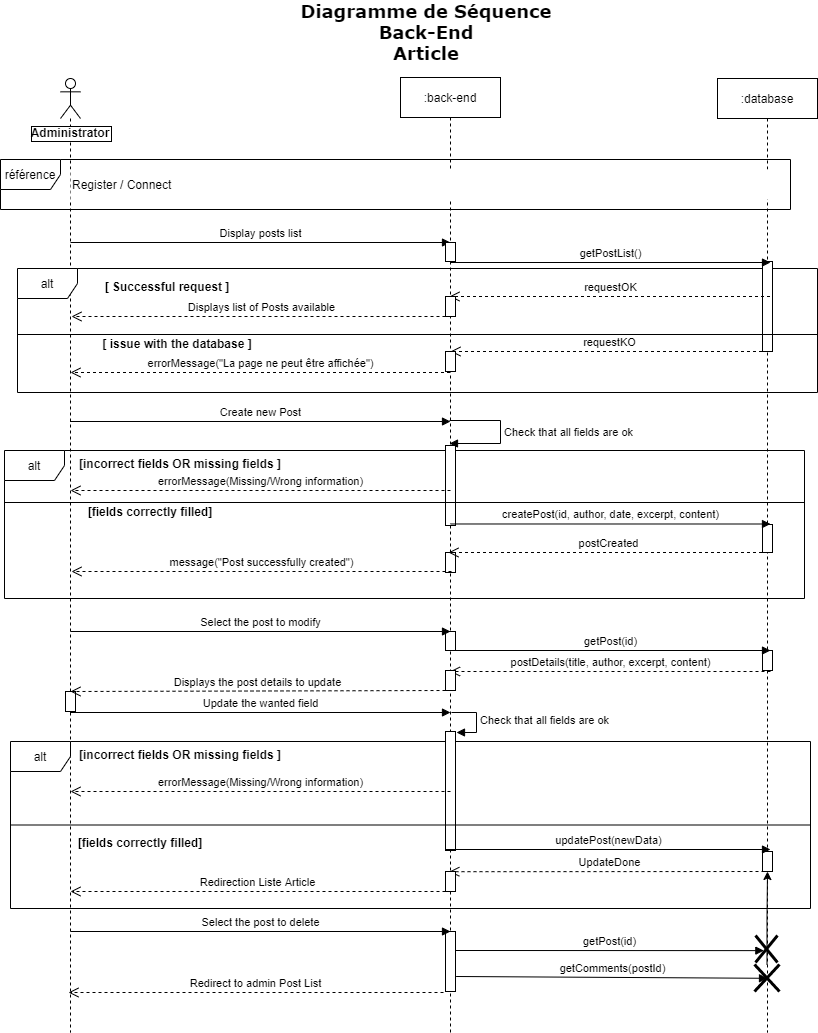

The diagram above was exported from draw.io. Its source (the exported page's mxGraphModel, read from the mxfile embedded in the PNG):
<mxGraphModel dx="1038" dy="491" grid="1" gridSize="10" guides="1" tooltips="1" connect="1" arrows="1" fold="1" page="1" pageScale="1" pageWidth="827" pageHeight="1169" math="0" shadow="0">
  <root>
    <mxCell id="G4S5qcMs9aPcgOyFSYdX-0" />
    <mxCell id="G4S5qcMs9aPcgOyFSYdX-1" parent="G4S5qcMs9aPcgOyFSYdX-0" />
    <mxCell id="_VLTwMRsTbyT4B6V0U7n-0" value="&lt;font face=&quot;Verdana&quot; style=&quot;font-size: 18px&quot;&gt;Diagramme de Séquence&lt;br&gt;Back-End&lt;br&gt;Article&lt;br&gt;&lt;/font&gt;" style="text;html=1;strokeColor=none;fillColor=none;align=center;verticalAlign=middle;whiteSpace=wrap;rounded=0;fontStyle=1" parent="G4S5qcMs9aPcgOyFSYdX-1" vertex="1">
      <mxGeometry x="295" y="20" width="282" height="60" as="geometry" />
    </mxCell>
    <mxCell id="VCkVUDz5cTugS9ASBEfL-0" value="" style="shape=umlLifeline;participant=umlActor;perimeter=lifelinePerimeter;whiteSpace=wrap;html=1;container=1;collapsible=0;recursiveResize=0;verticalAlign=top;spacingTop=36;outlineConnect=0;labelBackgroundColor=#ffffff;" parent="G4S5qcMs9aPcgOyFSYdX-1" vertex="1">
      <mxGeometry x="70" y="96" width="20" height="954" as="geometry" />
    </mxCell>
    <mxCell id="VCkVUDz5cTugS9ASBEfL-1" value="Administrator" style="text;align=center;fontStyle=1;verticalAlign=middle;spacingLeft=3;spacingRight=3;strokeColor=none;rotatable=0;points=[[0,0.5],[1,0.5]];portConstraint=eastwest;labelBorderColor=#000000;labelBackgroundColor=#ffffff;" parent="G4S5qcMs9aPcgOyFSYdX-1" vertex="1">
      <mxGeometry x="40" y="137" width="80" height="26" as="geometry" />
    </mxCell>
    <mxCell id="VCkVUDz5cTugS9ASBEfL-2" value=":back-end" style="shape=umlLifeline;perimeter=lifelinePerimeter;whiteSpace=wrap;html=1;container=1;collapsible=0;recursiveResize=0;outlineConnect=0;rounded=0;sketch=0;" parent="G4S5qcMs9aPcgOyFSYdX-1" vertex="1">
      <mxGeometry x="410" y="95" width="100" height="955" as="geometry" />
    </mxCell>
    <mxCell id="VCkVUDz5cTugS9ASBEfL-12" value=":database" style="shape=umlLifeline;perimeter=lifelinePerimeter;whiteSpace=wrap;html=1;container=1;collapsible=0;recursiveResize=0;outlineConnect=0;rounded=0;sketch=0;" parent="G4S5qcMs9aPcgOyFSYdX-1" vertex="1">
      <mxGeometry x="727" y="96" width="100" height="954" as="geometry" />
    </mxCell>
    <mxCell id="3N-A079x3f5HetYYe-1e-0" value="&lt;span style=&quot;background-color: rgb(255 , 255 , 255)&quot;&gt;référence&lt;/span&gt;" style="shape=umlFrame;whiteSpace=wrap;html=1;fillColor=#FFFFFF;" parent="G4S5qcMs9aPcgOyFSYdX-1" vertex="1">
      <mxGeometry x="10" y="177" width="790" height="50" as="geometry" />
    </mxCell>
    <mxCell id="3N-A079x3f5HetYYe-1e-1" value="Register / Connect" style="rounded=0;whiteSpace=wrap;html=1;fillColor=#FFFFFF;strokeColor=none;align=left;" parent="G4S5qcMs9aPcgOyFSYdX-1" vertex="1">
      <mxGeometry x="80" y="187" width="700" height="30" as="geometry" />
    </mxCell>
    <mxCell id="2-TZB8AstlsK5rHWxPAi-0" value="Display posts list" style="html=1;verticalAlign=bottom;endArrow=block;" parent="G4S5qcMs9aPcgOyFSYdX-1" edge="1">
      <mxGeometry width="80" relative="1" as="geometry">
        <mxPoint x="80" y="260" as="sourcePoint" />
        <mxPoint x="460" y="260" as="targetPoint" />
      </mxGeometry>
    </mxCell>
    <mxCell id="PGH-Tcl6FZENsk1eIwlr-0" value="" style="html=1;points=[];perimeter=orthogonalPerimeter;labelBackgroundColor=#ffffff;" parent="G4S5qcMs9aPcgOyFSYdX-1" vertex="1">
      <mxGeometry x="455" y="260" width="10" height="19" as="geometry" />
    </mxCell>
    <mxCell id="6WDOTQeSgttqVo1z9vGs-0" value="alt" style="shape=umlFrame;whiteSpace=wrap;html=1;rounded=0;sketch=0;" parent="G4S5qcMs9aPcgOyFSYdX-1" vertex="1">
      <mxGeometry x="27" y="286" width="800" height="124" as="geometry" />
    </mxCell>
    <mxCell id="6WDOTQeSgttqVo1z9vGs-1" value="[ Successful request ]" style="text;align=center;fontStyle=1;verticalAlign=middle;spacingLeft=3;spacingRight=3;strokeColor=none;rotatable=0;points=[[0,0.5],[1,0.5]];portConstraint=eastwest;labelBackgroundColor=#ffffff;" parent="G4S5qcMs9aPcgOyFSYdX-1" vertex="1">
      <mxGeometry x="117" y="291" width="120" height="26" as="geometry" />
    </mxCell>
    <mxCell id="6WDOTQeSgttqVo1z9vGs-2" value="[ issue with the database ]" style="text;align=center;fontStyle=1;verticalAlign=middle;spacingLeft=3;spacingRight=3;strokeColor=none;rotatable=0;points=[[0,0.5],[1,0.5]];portConstraint=eastwest;labelBackgroundColor=#ffffff;" parent="G4S5qcMs9aPcgOyFSYdX-1" vertex="1">
      <mxGeometry x="127" y="348" width="120" height="26" as="geometry" />
    </mxCell>
    <mxCell id="0cv6k-5u4ozFFg5tyuXX-0" value="" style="html=1;points=[];perimeter=orthogonalPerimeter;labelBackgroundColor=#ffffff;" parent="G4S5qcMs9aPcgOyFSYdX-1" vertex="1">
      <mxGeometry x="772" y="279" width="10" height="90" as="geometry" />
    </mxCell>
    <mxCell id="PGH-Tcl6FZENsk1eIwlr-1" value="getPostList()" style="html=1;verticalAlign=bottom;endArrow=block;" parent="G4S5qcMs9aPcgOyFSYdX-1" edge="1">
      <mxGeometry width="80" relative="1" as="geometry">
        <mxPoint x="460" y="280" as="sourcePoint" />
        <mxPoint x="780" y="280" as="targetPoint" />
      </mxGeometry>
    </mxCell>
    <mxCell id="v22HcBArP-wLVb-t6sDb-0" value="" style="line;strokeWidth=1;fillColor=none;align=left;verticalAlign=middle;spacingTop=-1;spacingLeft=3;spacingRight=3;rotatable=0;labelPosition=right;points=[];portConstraint=eastwest;" parent="G4S5qcMs9aPcgOyFSYdX-1" vertex="1">
      <mxGeometry x="27" y="348" width="800" height="8" as="geometry" />
    </mxCell>
    <mxCell id="BeOqtnNjmhP3f8eL8iz2-0" value="requestOK" style="html=1;verticalAlign=bottom;endArrow=open;dashed=1;endSize=8;" parent="G4S5qcMs9aPcgOyFSYdX-1" edge="1">
      <mxGeometry relative="1" as="geometry">
        <mxPoint x="779.5" y="314" as="sourcePoint" />
        <mxPoint x="459" y="314" as="targetPoint" />
      </mxGeometry>
    </mxCell>
    <mxCell id="8_Xcd1t3JWkjljvtAWs2-0" value="" style="html=1;points=[];perimeter=orthogonalPerimeter;labelBackgroundColor=#ffffff;" parent="G4S5qcMs9aPcgOyFSYdX-1" vertex="1">
      <mxGeometry x="455" y="314" width="10" height="20" as="geometry" />
    </mxCell>
    <mxCell id="fMHDlOP7z6XRo452uSYN-0" value="Displays list of Posts available" style="html=1;verticalAlign=bottom;endArrow=open;dashed=1;endSize=8;" parent="G4S5qcMs9aPcgOyFSYdX-1" edge="1">
      <mxGeometry relative="1" as="geometry">
        <mxPoint x="461" y="334" as="sourcePoint" />
        <mxPoint x="80.99666666666667" y="334" as="targetPoint" />
      </mxGeometry>
    </mxCell>
    <mxCell id="vcw8TxXLA4p12bVB1GL7-0" value="requestKO" style="html=1;verticalAlign=bottom;endArrow=open;dashed=1;endSize=8;" parent="G4S5qcMs9aPcgOyFSYdX-1" edge="1">
      <mxGeometry relative="1" as="geometry">
        <mxPoint x="777.5" y="369" as="sourcePoint" />
        <mxPoint x="460" y="369" as="targetPoint" />
      </mxGeometry>
    </mxCell>
    <mxCell id="5pfWv2PGPkv2gZRahPmG-0" value="errorMessage(&quot;La page ne peut être affichée&quot;)" style="html=1;verticalAlign=bottom;endArrow=open;dashed=1;endSize=8;" parent="G4S5qcMs9aPcgOyFSYdX-1" edge="1">
      <mxGeometry relative="1" as="geometry">
        <mxPoint x="459.5" y="390" as="sourcePoint" />
        <mxPoint x="79.99666666666667" y="390" as="targetPoint" />
      </mxGeometry>
    </mxCell>
    <mxCell id="IMPxqkE-iMsR2jQcRPgj-0" value="" style="html=1;points=[];perimeter=orthogonalPerimeter;labelBackgroundColor=#ffffff;" parent="G4S5qcMs9aPcgOyFSYdX-1" vertex="1">
      <mxGeometry x="455" y="369" width="10" height="20" as="geometry" />
    </mxCell>
    <mxCell id="GYIpg2z9GRqjXVswtcPH-0" value="alt" style="shape=umlFrame;whiteSpace=wrap;html=1;rounded=0;sketch=0;" parent="G4S5qcMs9aPcgOyFSYdX-1" vertex="1">
      <mxGeometry x="14" y="468" width="800" height="148" as="geometry" />
    </mxCell>
    <mxCell id="GYIpg2z9GRqjXVswtcPH-1" value="" style="html=1;points=[];perimeter=orthogonalPerimeter;" parent="G4S5qcMs9aPcgOyFSYdX-1" vertex="1">
      <mxGeometry x="455" y="463" width="10" height="80" as="geometry" />
    </mxCell>
    <mxCell id="GYIpg2z9GRqjXVswtcPH-2" value="Check that all fields are ok" style="edgeStyle=orthogonalEdgeStyle;html=1;align=left;spacingLeft=2;endArrow=block;rounded=0;" parent="G4S5qcMs9aPcgOyFSYdX-1" edge="1">
      <mxGeometry relative="1" as="geometry">
        <mxPoint x="459" y="438" as="sourcePoint" />
        <Array as="points">
          <mxPoint x="459" y="438" />
          <mxPoint x="510" y="438" />
          <mxPoint x="510" y="461" />
        </Array>
        <mxPoint x="459" y="461" as="targetPoint" />
      </mxGeometry>
    </mxCell>
    <mxCell id="GYIpg2z9GRqjXVswtcPH-3" value="" style="html=1;points=[];perimeter=orthogonalPerimeter;labelBackgroundColor=#ffffff;rotation=0;" parent="G4S5qcMs9aPcgOyFSYdX-1" vertex="1">
      <mxGeometry x="455" y="570" width="10" height="20" as="geometry" />
    </mxCell>
    <mxCell id="GYIpg2z9GRqjXVswtcPH-4" value="Create new Post" style="html=1;verticalAlign=bottom;endArrow=block;" parent="G4S5qcMs9aPcgOyFSYdX-1" edge="1">
      <mxGeometry width="80" relative="1" as="geometry">
        <mxPoint x="79.5" y="439" as="sourcePoint" />
        <mxPoint x="460" y="439" as="targetPoint" />
      </mxGeometry>
    </mxCell>
    <mxCell id="GYIpg2z9GRqjXVswtcPH-5" value="" style="html=1;points=[];perimeter=orthogonalPerimeter;labelBackgroundColor=#ffffff;" parent="G4S5qcMs9aPcgOyFSYdX-1" vertex="1">
      <mxGeometry x="772" y="542" width="10" height="28" as="geometry" />
    </mxCell>
    <mxCell id="GYIpg2z9GRqjXVswtcPH-6" value="[incorrect fields OR missing fields ]" style="text;align=center;fontStyle=1;verticalAlign=middle;spacingLeft=3;spacingRight=3;strokeColor=none;rotatable=0;points=[[0,0.5],[1,0.5]];portConstraint=eastwest;" parent="G4S5qcMs9aPcgOyFSYdX-1" vertex="1">
      <mxGeometry x="150" y="468" width="80" height="26" as="geometry" />
    </mxCell>
    <mxCell id="GYIpg2z9GRqjXVswtcPH-7" value="errorMessage(Missing/Wrong information)" style="html=1;verticalAlign=bottom;endArrow=open;dashed=1;endSize=8;" parent="G4S5qcMs9aPcgOyFSYdX-1" edge="1">
      <mxGeometry relative="1" as="geometry">
        <mxPoint x="460" y="508" as="sourcePoint" />
        <mxPoint x="80" y="508" as="targetPoint" />
      </mxGeometry>
    </mxCell>
    <mxCell id="GYIpg2z9GRqjXVswtcPH-8" value="" style="line;strokeWidth=1;fillColor=none;align=left;verticalAlign=middle;spacingTop=-1;spacingLeft=3;spacingRight=3;rotatable=0;labelPosition=right;points=[];portConstraint=eastwest;" parent="G4S5qcMs9aPcgOyFSYdX-1" vertex="1">
      <mxGeometry x="14" y="516" width="800" height="8" as="geometry" />
    </mxCell>
    <mxCell id="GYIpg2z9GRqjXVswtcPH-9" value="[fields correctly filled]" style="text;align=center;fontStyle=1;verticalAlign=middle;spacingLeft=3;spacingRight=3;strokeColor=none;rotatable=0;points=[[0,0.5],[1,0.5]];portConstraint=eastwest;" parent="G4S5qcMs9aPcgOyFSYdX-1" vertex="1">
      <mxGeometry x="120" y="516" width="80" height="26" as="geometry" />
    </mxCell>
    <mxCell id="GYIpg2z9GRqjXVswtcPH-10" value="createPost(id, author, date, excerpt, content)" style="html=1;verticalAlign=bottom;endArrow=block;exitX=0.5;exitY=0.981;exitDx=0;exitDy=0;exitPerimeter=0;" parent="G4S5qcMs9aPcgOyFSYdX-1" source="GYIpg2z9GRqjXVswtcPH-1" edge="1">
      <mxGeometry width="80" relative="1" as="geometry">
        <mxPoint x="469.9966666666667" y="541.5" as="sourcePoint" />
        <mxPoint x="780" y="541.5" as="targetPoint" />
      </mxGeometry>
    </mxCell>
    <mxCell id="GYIpg2z9GRqjXVswtcPH-11" value="postCreated" style="html=1;verticalAlign=bottom;endArrow=open;dashed=1;endSize=8;" parent="G4S5qcMs9aPcgOyFSYdX-1" edge="1">
      <mxGeometry relative="1" as="geometry">
        <mxPoint x="777.5" y="570" as="sourcePoint" />
        <mxPoint x="458" y="570" as="targetPoint" />
      </mxGeometry>
    </mxCell>
    <mxCell id="GYIpg2z9GRqjXVswtcPH-12" value="message(&quot;Post successfully created&quot;)" style="html=1;verticalAlign=bottom;endArrow=open;dashed=1;endSize=8;" parent="G4S5qcMs9aPcgOyFSYdX-1" edge="1">
      <mxGeometry relative="1" as="geometry">
        <mxPoint x="461" y="589" as="sourcePoint" />
        <mxPoint x="81" y="589" as="targetPoint" />
      </mxGeometry>
    </mxCell>
    <mxCell id="cfH-W0IyTcw8jJspUXbk-0" value="" style="html=1;points=[];perimeter=orthogonalPerimeter;labelBackgroundColor=#ffffff;" parent="G4S5qcMs9aPcgOyFSYdX-1" vertex="1">
      <mxGeometry x="455" y="649" width="10" height="19" as="geometry" />
    </mxCell>
    <mxCell id="cfH-W0IyTcw8jJspUXbk-1" value="" style="html=1;points=[];perimeter=orthogonalPerimeter;labelBackgroundColor=#ffffff;" parent="G4S5qcMs9aPcgOyFSYdX-1" vertex="1">
      <mxGeometry x="455" y="949" width="10" height="60" as="geometry" />
    </mxCell>
    <mxCell id="cfH-W0IyTcw8jJspUXbk-2" value="" style="html=1;points=[];perimeter=orthogonalPerimeter;labelBackgroundColor=#ffffff;" parent="G4S5qcMs9aPcgOyFSYdX-1" vertex="1">
      <mxGeometry x="772" y="668" width="10" height="20" as="geometry" />
    </mxCell>
    <mxCell id="cfH-W0IyTcw8jJspUXbk-3" value="" style="shape=umlDestroy;whiteSpace=wrap;html=1;strokeWidth=3;fillColor=#FFFFFF;align=left;" parent="G4S5qcMs9aPcgOyFSYdX-1" vertex="1">
      <mxGeometry x="765" y="953" width="22" height="27" as="geometry" />
    </mxCell>
    <mxCell id="cfH-W0IyTcw8jJspUXbk-4" value="" style="shape=umlDestroy;whiteSpace=wrap;html=1;strokeWidth=3;fillColor=#FFFFFF;align=left;" parent="G4S5qcMs9aPcgOyFSYdX-1" vertex="1">
      <mxGeometry x="764" y="982" width="25" height="27" as="geometry" />
    </mxCell>
    <mxCell id="cfH-W0IyTcw8jJspUXbk-5" value="alt" style="shape=umlFrame;whiteSpace=wrap;html=1;rounded=0;sketch=0;" parent="G4S5qcMs9aPcgOyFSYdX-1" vertex="1">
      <mxGeometry x="20" y="759" width="800" height="167" as="geometry" />
    </mxCell>
    <mxCell id="cfH-W0IyTcw8jJspUXbk-6" value="" style="html=1;points=[];perimeter=orthogonalPerimeter;labelBackgroundColor=#ffffff;" parent="G4S5qcMs9aPcgOyFSYdX-1" vertex="1">
      <mxGeometry x="75" y="709" width="10" height="20" as="geometry" />
    </mxCell>
    <mxCell id="cfH-W0IyTcw8jJspUXbk-7" value="" style="html=1;points=[];perimeter=orthogonalPerimeter;labelBackgroundColor=#ffffff;" parent="G4S5qcMs9aPcgOyFSYdX-1" vertex="1">
      <mxGeometry x="455" y="749" width="10" height="119" as="geometry" />
    </mxCell>
    <mxCell id="cfH-W0IyTcw8jJspUXbk-8" value="Check that all fields are ok" style="edgeStyle=orthogonalEdgeStyle;html=1;align=left;spacingLeft=2;endArrow=block;rounded=0;entryX=1;entryY=0;" parent="G4S5qcMs9aPcgOyFSYdX-1" edge="1">
      <mxGeometry relative="1" as="geometry">
        <mxPoint x="461" y="730" as="sourcePoint" />
        <Array as="points">
          <mxPoint x="486" y="730" />
        </Array>
        <mxPoint x="466" y="750" as="targetPoint" />
      </mxGeometry>
    </mxCell>
    <mxCell id="cfH-W0IyTcw8jJspUXbk-9" value="" style="html=1;points=[];perimeter=orthogonalPerimeter;labelBackgroundColor=#ffffff;" parent="G4S5qcMs9aPcgOyFSYdX-1" vertex="1">
      <mxGeometry x="772" y="869" width="10" height="20" as="geometry" />
    </mxCell>
    <mxCell id="cfH-W0IyTcw8jJspUXbk-10" value="Select the post to modify" style="html=1;verticalAlign=bottom;endArrow=block;" parent="G4S5qcMs9aPcgOyFSYdX-1" edge="1">
      <mxGeometry width="80" relative="1" as="geometry">
        <mxPoint x="80" y="649" as="sourcePoint" />
        <mxPoint x="460" y="649" as="targetPoint" />
      </mxGeometry>
    </mxCell>
    <mxCell id="cfH-W0IyTcw8jJspUXbk-11" value="getPost(id)" style="html=1;verticalAlign=bottom;endArrow=block;" parent="G4S5qcMs9aPcgOyFSYdX-1" edge="1">
      <mxGeometry width="80" relative="1" as="geometry">
        <mxPoint x="460" y="668" as="sourcePoint" />
        <mxPoint x="780" y="668" as="targetPoint" />
      </mxGeometry>
    </mxCell>
    <mxCell id="cfH-W0IyTcw8jJspUXbk-12" value="postDetails(title, author, excerpt, content)" style="html=1;verticalAlign=bottom;endArrow=open;dashed=1;endSize=8;" parent="G4S5qcMs9aPcgOyFSYdX-1" edge="1">
      <mxGeometry relative="1" as="geometry">
        <mxPoint x="780" y="689" as="sourcePoint" />
        <mxPoint x="459.5" y="689" as="targetPoint" />
      </mxGeometry>
    </mxCell>
    <mxCell id="cfH-W0IyTcw8jJspUXbk-13" value="Displays the post details to update" style="html=1;verticalAlign=bottom;endArrow=open;dashed=1;endSize=8;entryX=0.504;entryY=0.274;entryDx=0;entryDy=0;entryPerimeter=0;" parent="G4S5qcMs9aPcgOyFSYdX-1" source="cfH-W0IyTcw8jJspUXbk-21" edge="1">
      <mxGeometry relative="1" as="geometry">
        <mxPoint x="510" y="709" as="sourcePoint" />
        <mxPoint x="80" y="709.0039999999999" as="targetPoint" />
      </mxGeometry>
    </mxCell>
    <mxCell id="cfH-W0IyTcw8jJspUXbk-14" value="[incorrect fields OR missing fields ]" style="text;align=center;fontStyle=1;verticalAlign=middle;spacingLeft=3;spacingRight=3;strokeColor=none;rotatable=0;points=[[0,0.5],[1,0.5]];portConstraint=eastwest;" parent="G4S5qcMs9aPcgOyFSYdX-1" vertex="1">
      <mxGeometry x="150" y="759" width="80" height="26" as="geometry" />
    </mxCell>
    <mxCell id="cfH-W0IyTcw8jJspUXbk-15" value="" style="line;strokeWidth=1;fillColor=none;align=left;verticalAlign=middle;spacingTop=-1;spacingLeft=3;spacingRight=3;rotatable=0;labelPosition=right;points=[];portConstraint=eastwest;" parent="G4S5qcMs9aPcgOyFSYdX-1" vertex="1">
      <mxGeometry x="20" y="838.5" width="800" height="8" as="geometry" />
    </mxCell>
    <mxCell id="cfH-W0IyTcw8jJspUXbk-16" value="[fields correctly filled]" style="text;align=center;fontStyle=1;verticalAlign=middle;spacingLeft=3;spacingRight=3;strokeColor=none;rotatable=0;points=[[0,0.5],[1,0.5]];portConstraint=eastwest;" parent="G4S5qcMs9aPcgOyFSYdX-1" vertex="1">
      <mxGeometry x="110" y="846.5" width="80" height="26" as="geometry" />
    </mxCell>
    <mxCell id="cfH-W0IyTcw8jJspUXbk-17" value="errorMessage(Missing/Wrong information)" style="html=1;verticalAlign=bottom;endArrow=open;dashed=1;endSize=8;" parent="G4S5qcMs9aPcgOyFSYdX-1" edge="1">
      <mxGeometry relative="1" as="geometry">
        <mxPoint x="460" y="809" as="sourcePoint" />
        <mxPoint x="80" y="809" as="targetPoint" />
      </mxGeometry>
    </mxCell>
    <mxCell id="cfH-W0IyTcw8jJspUXbk-18" value="updatePost(newData)" style="html=1;verticalAlign=bottom;endArrow=block;" parent="G4S5qcMs9aPcgOyFSYdX-1" edge="1">
      <mxGeometry width="80" relative="1" as="geometry">
        <mxPoint x="455" y="867" as="sourcePoint" />
        <mxPoint x="780" y="867" as="targetPoint" />
      </mxGeometry>
    </mxCell>
    <mxCell id="cfH-W0IyTcw8jJspUXbk-19" value="UpdateDone" style="html=1;verticalAlign=bottom;endArrow=open;dashed=1;endSize=8;entryX=0.38;entryY=0.01;entryDx=0;entryDy=0;entryPerimeter=0;" parent="G4S5qcMs9aPcgOyFSYdX-1" target="cfH-W0IyTcw8jJspUXbk-23" edge="1">
      <mxGeometry relative="1" as="geometry">
        <mxPoint x="780" y="889" as="sourcePoint" />
        <mxPoint x="510" y="889" as="targetPoint" />
      </mxGeometry>
    </mxCell>
    <mxCell id="cfH-W0IyTcw8jJspUXbk-20" value="Redirection Liste Article" style="html=1;verticalAlign=bottom;endArrow=open;dashed=1;endSize=8;entryX=0.504;entryY=0.274;entryDx=0;entryDy=0;entryPerimeter=0;" parent="G4S5qcMs9aPcgOyFSYdX-1" source="cfH-W0IyTcw8jJspUXbk-23" edge="1">
      <mxGeometry relative="1" as="geometry">
        <mxPoint x="510" y="909" as="sourcePoint" />
        <mxPoint x="80" y="909.0039999999999" as="targetPoint" />
      </mxGeometry>
    </mxCell>
    <mxCell id="cfH-W0IyTcw8jJspUXbk-21" value="" style="html=1;points=[];perimeter=orthogonalPerimeter;labelBackgroundColor=#ffffff;" parent="G4S5qcMs9aPcgOyFSYdX-1" vertex="1">
      <mxGeometry x="455" y="688" width="10" height="20" as="geometry" />
    </mxCell>
    <mxCell id="cfH-W0IyTcw8jJspUXbk-22" value="Update the wanted field" style="html=1;verticalAlign=bottom;endArrow=block;" parent="G4S5qcMs9aPcgOyFSYdX-1" edge="1">
      <mxGeometry width="80" relative="1" as="geometry">
        <mxPoint x="79.5" y="730" as="sourcePoint" />
        <mxPoint x="460" y="730" as="targetPoint" />
      </mxGeometry>
    </mxCell>
    <mxCell id="cfH-W0IyTcw8jJspUXbk-23" value="" style="html=1;points=[];perimeter=orthogonalPerimeter;labelBackgroundColor=#ffffff;" parent="G4S5qcMs9aPcgOyFSYdX-1" vertex="1">
      <mxGeometry x="455" y="889" width="10" height="20" as="geometry" />
    </mxCell>
    <mxCell id="cfH-W0IyTcw8jJspUXbk-24" value="Select the post to delete" style="html=1;verticalAlign=bottom;endArrow=block;" parent="G4S5qcMs9aPcgOyFSYdX-1" edge="1">
      <mxGeometry width="80" relative="1" as="geometry">
        <mxPoint x="80" y="949" as="sourcePoint" />
        <mxPoint x="460" y="949" as="targetPoint" />
      </mxGeometry>
    </mxCell>
    <mxCell id="cfH-W0IyTcw8jJspUXbk-25" value="getPost(id)" style="html=1;verticalAlign=bottom;endArrow=block;entryX=0.38;entryY=0.56;entryDx=0;entryDy=0;entryPerimeter=0;" parent="G4S5qcMs9aPcgOyFSYdX-1" target="cfH-W0IyTcw8jJspUXbk-3" edge="1">
      <mxGeometry width="80" relative="1" as="geometry">
        <mxPoint x="465" y="968" as="sourcePoint" />
        <mxPoint x="770" y="968" as="targetPoint" />
      </mxGeometry>
    </mxCell>
    <mxCell id="cfH-W0IyTcw8jJspUXbk-26" value="Redirect to admin Post List" style="html=1;verticalAlign=bottom;endArrow=open;dashed=1;endSize=8;entryX=0.504;entryY=0.274;entryDx=0;entryDy=0;entryPerimeter=0;" parent="G4S5qcMs9aPcgOyFSYdX-1" edge="1">
      <mxGeometry relative="1" as="geometry">
        <mxPoint x="453" y="1010" as="sourcePoint" />
        <mxPoint x="78" y="1010.0039999999999" as="targetPoint" />
      </mxGeometry>
    </mxCell>
    <mxCell id="cfH-W0IyTcw8jJspUXbk-27" value="getComments(postId)" style="html=1;verticalAlign=bottom;endArrow=block;entryX=0.38;entryY=0.56;entryDx=0;entryDy=0;entryPerimeter=0;" parent="G4S5qcMs9aPcgOyFSYdX-1" edge="1">
      <mxGeometry width="80" relative="1" as="geometry">
        <mxPoint x="465.5999999999999" y="994" as="sourcePoint" />
        <mxPoint x="777" y="995.8" as="targetPoint" />
      </mxGeometry>
    </mxCell>
    <mxCell id="cfH-W0IyTcw8jJspUXbk-28" value="" style="edgeStyle=orthogonalEdgeStyle;rounded=0;orthogonalLoop=1;jettySize=auto;html=1;" parent="G4S5qcMs9aPcgOyFSYdX-1" source="cfH-W0IyTcw8jJspUXbk-4" target="cfH-W0IyTcw8jJspUXbk-9" edge="1">
      <mxGeometry relative="1" as="geometry" />
    </mxCell>
  </root>
</mxGraphModel>